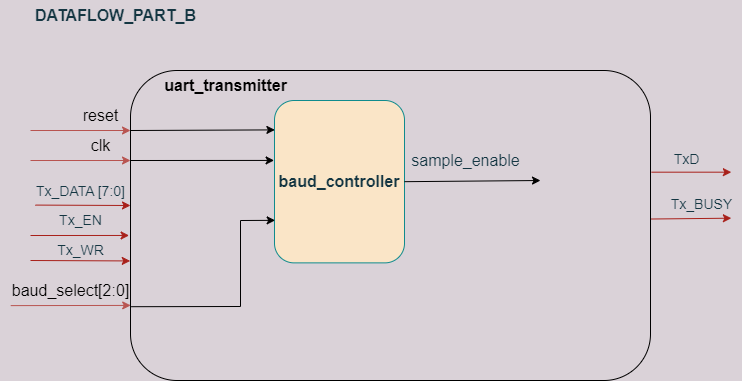

The diagram above was exported from draw.io. Its source (the exported page's mxGraphModel, read from the mxfile embedded in the PNG):
<mxGraphModel dx="1384" dy="719" grid="1" gridSize="10" guides="1" tooltips="1" connect="1" arrows="1" fold="1" page="1" pageScale="1" pageWidth="827" pageHeight="1169" background="#DAD2D8" math="0" shadow="0">
  <root>
    <mxCell id="WIyWlLk6GJQsqaUBKTNV-0" />
    <mxCell id="WIyWlLk6GJQsqaUBKTNV-1" parent="WIyWlLk6GJQsqaUBKTNV-0" />
    <mxCell id="vX0T0mYcsJNRSrpz--xu-3" value="&lt;b&gt;baud_controller&lt;/b&gt;" style="rounded=1;whiteSpace=wrap;html=1;fontSize=16;fillColor=#FAE5C7;strokeColor=#0F8B8D;fontColor=#143642;" parent="WIyWlLk6GJQsqaUBKTNV-1" vertex="1">
      <mxGeometry x="284" y="340" width="130" height="162.37" as="geometry" />
    </mxCell>
    <mxCell id="vX0T0mYcsJNRSrpz--xu-11" value="sample_enable" style="text;html=1;align=center;verticalAlign=middle;resizable=0;points=[];autosize=1;strokeColor=none;fillColor=none;fontSize=16;fontColor=#143642;" parent="WIyWlLk6GJQsqaUBKTNV-1" vertex="1">
      <mxGeometry x="410" y="385" width="130" height="30" as="geometry" />
    </mxCell>
    <mxCell id="vX0T0mYcsJNRSrpz--xu-12" value="&lt;b&gt;DATAFLOW_PART_B&lt;/b&gt;" style="text;html=1;align=center;verticalAlign=middle;resizable=0;points=[];autosize=1;fontSize=16;fontColor=#143642;" parent="WIyWlLk6GJQsqaUBKTNV-1" vertex="1">
      <mxGeometry x="35" y="240" width="180" height="30" as="geometry" />
    </mxCell>
    <mxCell id="vX0T0mYcsJNRSrpz--xu-25" value="" style="endArrow=classic;html=1;rounded=0;strokeColor=#A8201A;fontSize=16;fontColor=#143642;fillColor=#FAE5C7;entryX=0;entryY=0.5;entryDx=0;entryDy=0;labelBackgroundColor=#DAD2D8;exitX=0.09;exitY=0.986;exitDx=0;exitDy=0;exitPerimeter=0;" parent="WIyWlLk6GJQsqaUBKTNV-1" source="vX0T0mYcsJNRSrpz--xu-26" edge="1">
      <mxGeometry width="50" height="50" relative="1" as="geometry">
        <mxPoint x="40" y="455" as="sourcePoint" />
        <mxPoint x="140" y="445" as="targetPoint" />
      </mxGeometry>
    </mxCell>
    <mxCell id="vX0T0mYcsJNRSrpz--xu-26" value="&lt;span style=&quot;font-size: 14px;&quot;&gt;Tx_DATA [7:0]&lt;/span&gt;" style="text;html=1;align=center;verticalAlign=middle;resizable=0;points=[];autosize=1;strokeColor=none;fillColor=none;fontSize=16;fontColor=#143642;" parent="WIyWlLk6GJQsqaUBKTNV-1" vertex="1">
      <mxGeometry x="35" y="415" width="110" height="30" as="geometry" />
    </mxCell>
    <mxCell id="vX0T0mYcsJNRSrpz--xu-30" value="" style="endArrow=classic;html=1;rounded=0;strokeColor=#A8201A;fontSize=14;fontColor=#143642;fillColor=#FAE5C7;entryX=-0.01;entryY=0.607;entryDx=0;entryDy=0;entryPerimeter=0;labelBackgroundColor=#DAD2D8;" parent="WIyWlLk6GJQsqaUBKTNV-1" edge="1">
      <mxGeometry width="50" height="50" relative="1" as="geometry">
        <mxPoint x="40" y="475" as="sourcePoint" />
        <mxPoint x="138.5999999999999" y="474.96000000000004" as="targetPoint" />
      </mxGeometry>
    </mxCell>
    <mxCell id="vX0T0mYcsJNRSrpz--xu-33" value="Tx_EN" style="text;html=1;align=center;verticalAlign=middle;resizable=0;points=[];autosize=1;strokeColor=none;fillColor=none;fontSize=14;fontColor=#143642;" parent="WIyWlLk6GJQsqaUBKTNV-1" vertex="1">
      <mxGeometry x="55" y="445" width="70" height="30" as="geometry" />
    </mxCell>
    <mxCell id="vX0T0mYcsJNRSrpz--xu-34" value="" style="endArrow=classic;html=1;rounded=0;strokeColor=#A8201A;fontSize=14;fontColor=#143642;fillColor=#FAE5C7;labelBackgroundColor=#DAD2D8;entryX=-0.002;entryY=0.698;entryDx=0;entryDy=0;entryPerimeter=0;" parent="WIyWlLk6GJQsqaUBKTNV-1" edge="1">
      <mxGeometry width="50" height="50" relative="1" as="geometry">
        <mxPoint x="40" y="500" as="sourcePoint" />
        <mxPoint x="139.7199999999998" y="500.44000000000005" as="targetPoint" />
      </mxGeometry>
    </mxCell>
    <mxCell id="vX0T0mYcsJNRSrpz--xu-35" value="Tx_WR" style="text;html=1;align=center;verticalAlign=middle;resizable=0;points=[];autosize=1;strokeColor=none;fillColor=none;fontSize=14;fontColor=#143642;" parent="WIyWlLk6GJQsqaUBKTNV-1" vertex="1">
      <mxGeometry x="55" y="475" width="70" height="30" as="geometry" />
    </mxCell>
    <mxCell id="vX0T0mYcsJNRSrpz--xu-38" value="" style="endArrow=classic;html=1;rounded=0;strokeColor=#A8201A;fontSize=14;fontColor=#143642;fillColor=#FAE5C7;labelBackgroundColor=#DAD2D8;" parent="WIyWlLk6GJQsqaUBKTNV-1" edge="1">
      <mxGeometry width="50" height="50" relative="1" as="geometry">
        <mxPoint x="660.84" y="411.68" as="sourcePoint" />
        <mxPoint x="740.84" y="411.68" as="targetPoint" />
      </mxGeometry>
    </mxCell>
    <mxCell id="vX0T0mYcsJNRSrpz--xu-39" value="TxD" style="text;html=1;align=center;verticalAlign=middle;resizable=0;points=[];autosize=1;strokeColor=none;fillColor=none;fontSize=14;fontColor=#143642;" parent="WIyWlLk6GJQsqaUBKTNV-1" vertex="1">
      <mxGeometry x="670.84" y="383.68" width="50" height="30" as="geometry" />
    </mxCell>
    <mxCell id="vX0T0mYcsJNRSrpz--xu-40" value="" style="endArrow=classic;html=1;rounded=0;strokeColor=#A8201A;fontSize=14;fontColor=#143642;fillColor=#FAE5C7;exitX=0.994;exitY=0.303;exitDx=0;exitDy=0;exitPerimeter=0;labelBackgroundColor=#DAD2D8;" parent="WIyWlLk6GJQsqaUBKTNV-1" edge="1">
      <mxGeometry width="50" height="50" relative="1" as="geometry">
        <mxPoint x="659.9999999999999" y="458.5199999999999" as="sourcePoint" />
        <mxPoint x="740.84" y="457.68" as="targetPoint" />
      </mxGeometry>
    </mxCell>
    <mxCell id="vX0T0mYcsJNRSrpz--xu-41" value="Tx_BUSY" style="text;html=1;align=center;verticalAlign=middle;resizable=0;points=[];autosize=1;strokeColor=none;fillColor=none;fontSize=14;fontColor=#143642;" parent="WIyWlLk6GJQsqaUBKTNV-1" vertex="1">
      <mxGeometry x="670.84" y="428.68" width="80" height="30" as="geometry" />
    </mxCell>
    <mxCell id="QuOJapv6n3a1w4XY0e_r-0" value="&lt;font style=&quot;font-size: 16px;&quot;&gt;reset&lt;/font&gt;" style="text;html=1;align=center;verticalAlign=middle;resizable=0;points=[];autosize=1;strokeColor=none;fillColor=none;" parent="WIyWlLk6GJQsqaUBKTNV-1" vertex="1">
      <mxGeometry x="80" y="340" width="60" height="30" as="geometry" />
    </mxCell>
    <mxCell id="QuOJapv6n3a1w4XY0e_r-1" value="clk" style="text;html=1;align=center;verticalAlign=middle;resizable=0;points=[];autosize=1;strokeColor=none;fillColor=none;fontSize=16;" parent="WIyWlLk6GJQsqaUBKTNV-1" vertex="1">
      <mxGeometry x="90" y="370" width="40" height="30" as="geometry" />
    </mxCell>
    <mxCell id="QuOJapv6n3a1w4XY0e_r-5" value="" style="endArrow=classic;html=1;rounded=0;fontSize=16;entryX=0.93;entryY=0.997;entryDx=0;entryDy=0;entryPerimeter=0;startArrow=none;fillColor=#f8cecc;strokeColor=#b85450;exitX=0.073;exitY=1.004;exitDx=0;exitDy=0;exitPerimeter=0;" parent="WIyWlLk6GJQsqaUBKTNV-1" source="QuOJapv6n3a1w4XY0e_r-6" target="QuOJapv6n3a1w4XY0e_r-6" edge="1">
      <mxGeometry width="50" height="50" relative="1" as="geometry">
        <mxPoint x="70" y="545" as="sourcePoint" />
        <mxPoint x="50" y="515" as="targetPoint" />
      </mxGeometry>
    </mxCell>
    <mxCell id="QuOJapv6n3a1w4XY0e_r-6" value="baud_select[2:0]" style="text;html=1;align=center;verticalAlign=middle;resizable=0;points=[];autosize=1;fontSize=16;" parent="WIyWlLk6GJQsqaUBKTNV-1" vertex="1">
      <mxGeometry x="10" y="515" width="140" height="30" as="geometry" />
    </mxCell>
    <mxCell id="qVTWLUCgducytTbYTCP3-0" value="" style="endArrow=classic;html=1;rounded=0;fillColor=#f8cecc;strokeColor=#b85450;" edge="1" parent="WIyWlLk6GJQsqaUBKTNV-1">
      <mxGeometry width="50" height="50" relative="1" as="geometry">
        <mxPoint x="40" y="370" as="sourcePoint" />
        <mxPoint x="140" y="370" as="targetPoint" />
      </mxGeometry>
    </mxCell>
    <mxCell id="qVTWLUCgducytTbYTCP3-1" value="" style="endArrow=classic;html=1;rounded=0;fillColor=#f8cecc;strokeColor=#b85450;" edge="1" parent="WIyWlLk6GJQsqaUBKTNV-1">
      <mxGeometry width="50" height="50" relative="1" as="geometry">
        <mxPoint x="40" y="400" as="sourcePoint" />
        <mxPoint x="140" y="400" as="targetPoint" />
      </mxGeometry>
    </mxCell>
    <mxCell id="qVTWLUCgducytTbYTCP3-2" value="" style="endArrow=classic;html=1;rounded=0;entryX=0.003;entryY=0.181;entryDx=0;entryDy=0;entryPerimeter=0;" edge="1" parent="WIyWlLk6GJQsqaUBKTNV-1" target="vX0T0mYcsJNRSrpz--xu-3">
      <mxGeometry width="50" height="50" relative="1" as="geometry">
        <mxPoint x="140" y="370" as="sourcePoint" />
        <mxPoint x="280" y="370" as="targetPoint" />
      </mxGeometry>
    </mxCell>
    <mxCell id="qVTWLUCgducytTbYTCP3-3" value="" style="endArrow=classic;html=1;rounded=0;entryX=-0.003;entryY=0.369;entryDx=0;entryDy=0;entryPerimeter=0;" edge="1" parent="WIyWlLk6GJQsqaUBKTNV-1" target="vX0T0mYcsJNRSrpz--xu-3">
      <mxGeometry width="50" height="50" relative="1" as="geometry">
        <mxPoint x="140" y="400" as="sourcePoint" />
        <mxPoint x="240" y="390" as="targetPoint" />
      </mxGeometry>
    </mxCell>
    <mxCell id="qVTWLUCgducytTbYTCP3-4" value="" style="endArrow=classic;html=1;rounded=0;exitX=0.934;exitY=1.04;exitDx=0;exitDy=0;exitPerimeter=0;entryX=0.005;entryY=0.738;entryDx=0;entryDy=0;entryPerimeter=0;" edge="1" parent="WIyWlLk6GJQsqaUBKTNV-1" source="QuOJapv6n3a1w4XY0e_r-6" target="vX0T0mYcsJNRSrpz--xu-3">
      <mxGeometry width="50" height="50" relative="1" as="geometry">
        <mxPoint x="190" y="500" as="sourcePoint" />
        <mxPoint x="280" y="460" as="targetPoint" />
        <Array as="points">
          <mxPoint x="250" y="546" />
          <mxPoint x="250" y="460" />
        </Array>
      </mxGeometry>
    </mxCell>
    <mxCell id="qVTWLUCgducytTbYTCP3-5" value="" style="rounded=1;whiteSpace=wrap;html=1;fillColor=none;" vertex="1" parent="WIyWlLk6GJQsqaUBKTNV-1">
      <mxGeometry x="140" y="310" width="520" height="310" as="geometry" />
    </mxCell>
    <mxCell id="qVTWLUCgducytTbYTCP3-9" value="" style="endArrow=classic;html=1;rounded=0;exitX=1;exitY=0.5;exitDx=0;exitDy=0;" edge="1" parent="WIyWlLk6GJQsqaUBKTNV-1" source="vX0T0mYcsJNRSrpz--xu-3">
      <mxGeometry width="50" height="50" relative="1" as="geometry">
        <mxPoint x="200" y="510" as="sourcePoint" />
        <mxPoint x="550" y="420" as="targetPoint" />
      </mxGeometry>
    </mxCell>
    <mxCell id="qVTWLUCgducytTbYTCP3-10" value="&lt;b&gt;&lt;font style=&quot;font-size: 16px;&quot;&gt;uart_transmitter&lt;/font&gt;&lt;/b&gt;" style="text;html=1;align=center;verticalAlign=middle;resizable=0;points=[];autosize=1;strokeColor=none;fillColor=none;" vertex="1" parent="WIyWlLk6GJQsqaUBKTNV-1">
      <mxGeometry x="160" y="310" width="150" height="30" as="geometry" />
    </mxCell>
  </root>
</mxGraphModel>